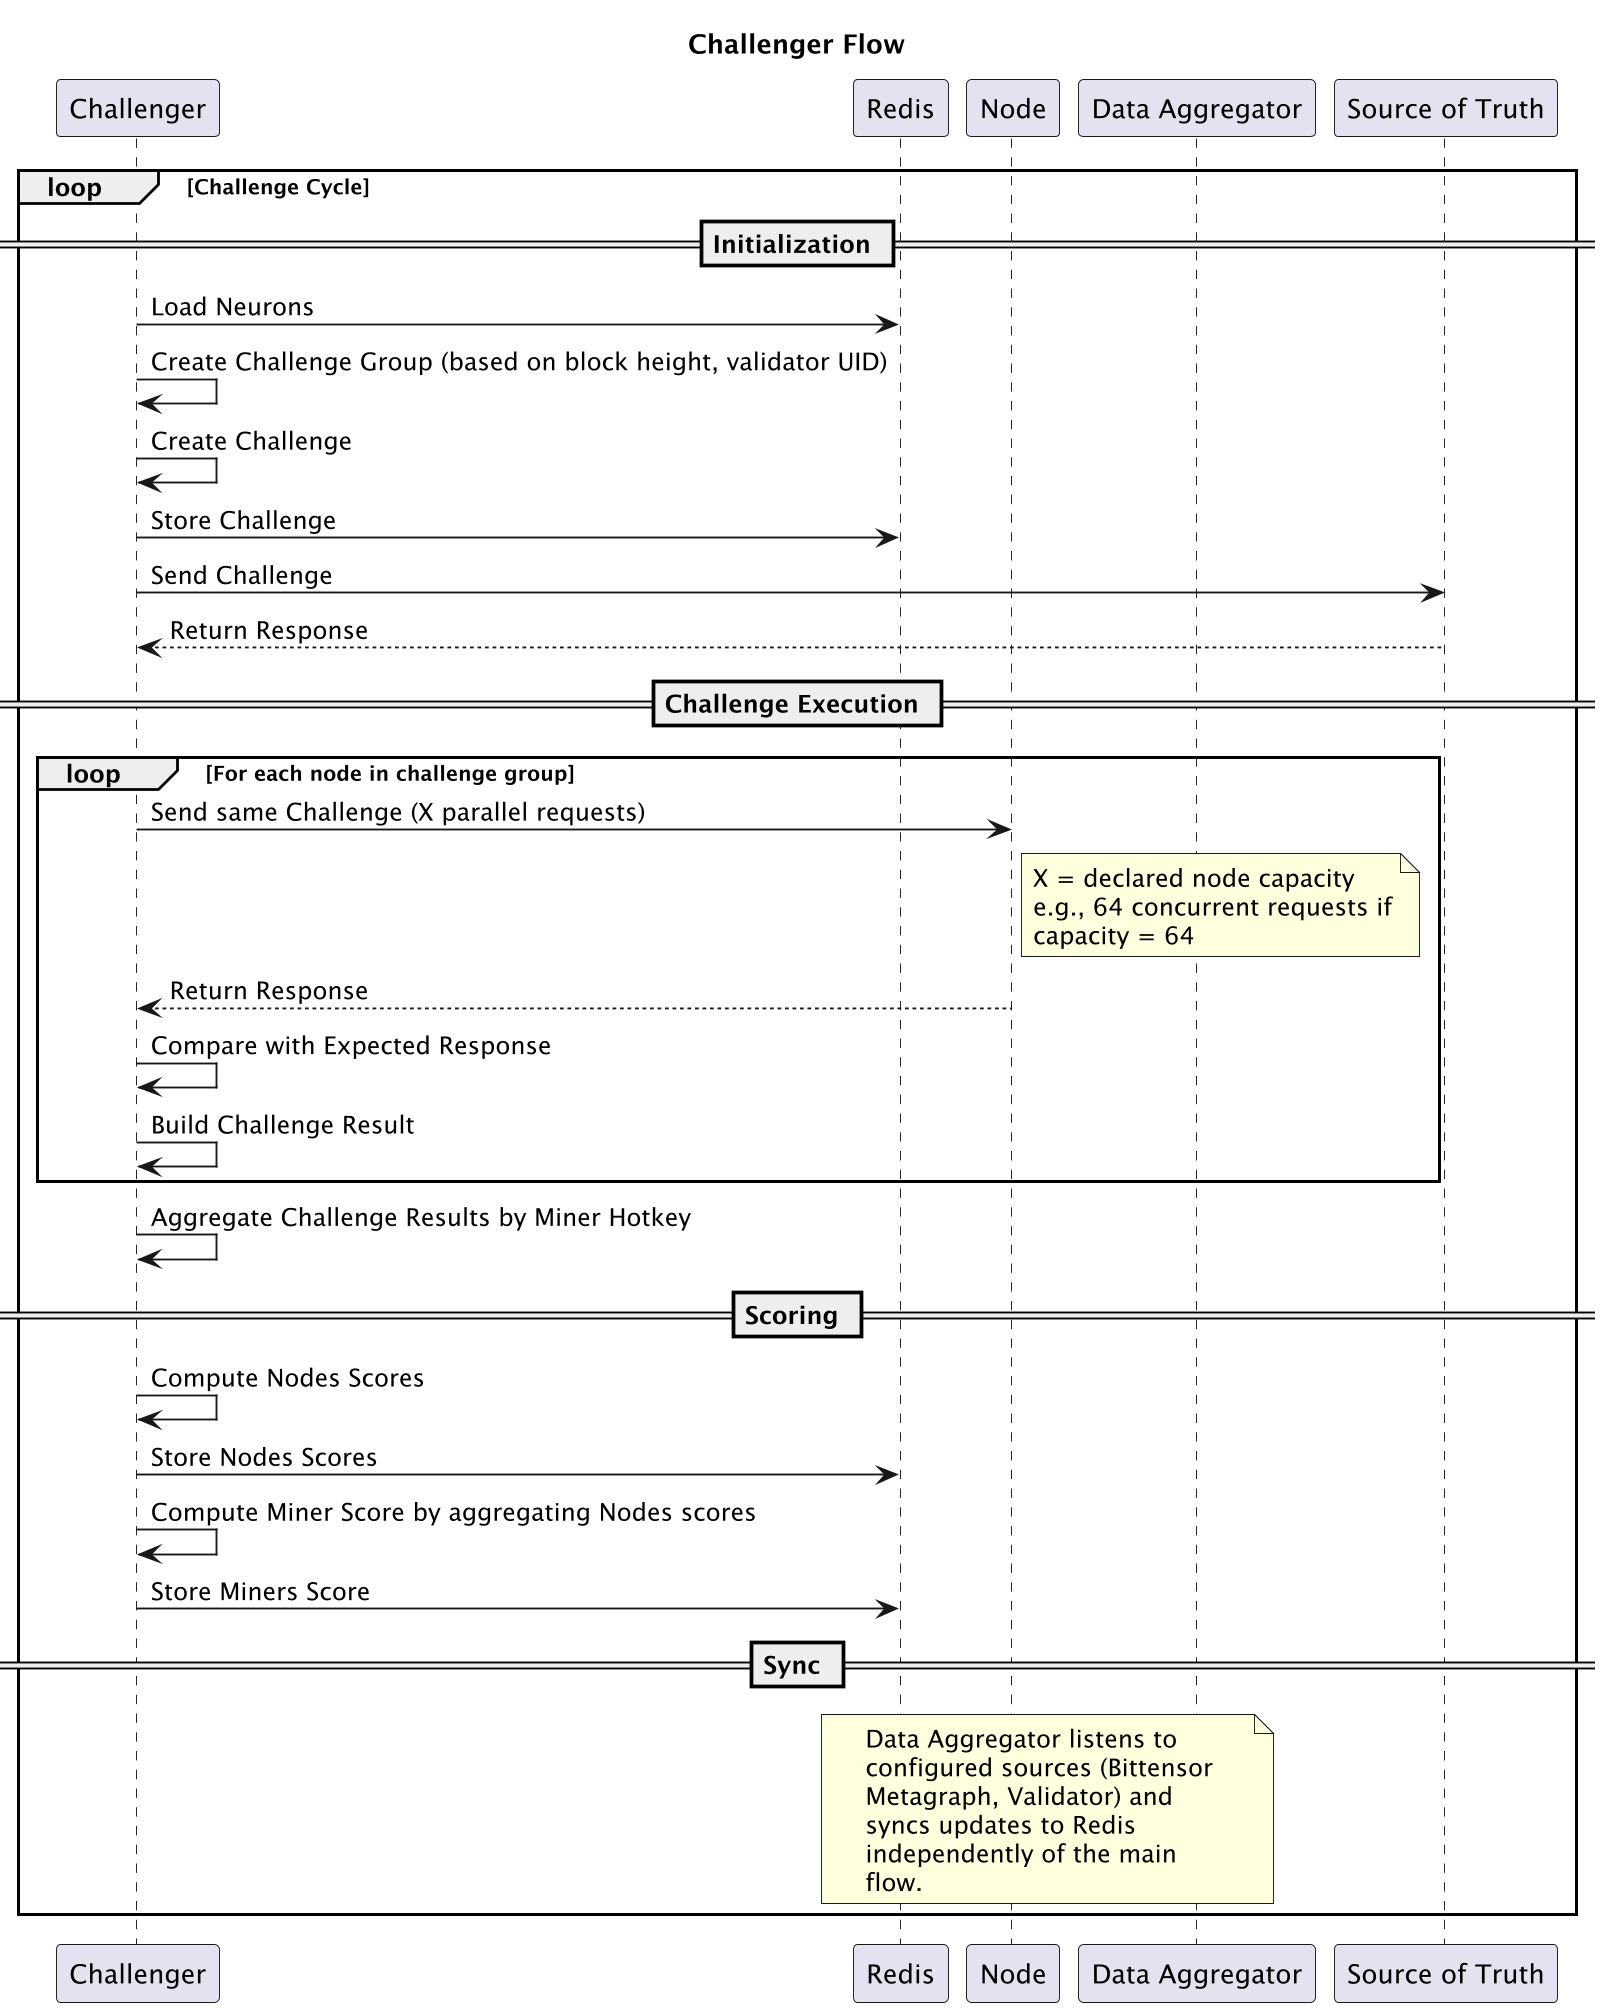

The diagram above was rendered by PlantUML. Its source (embedded in the PNG):
@startuml
title Challenger Flow
skinparam dpi 180
skinparam wrapWidth 200

participant "Challenger" as CV
participant "Redis" as RC
participant "Node" as Node
participant "Data Aggregator" as DAC
participant "Source of Truth" as SOT

loop Challenge Cycle
    == Initialization ==
    CV -> RC : Load Neurons
    CV -> CV : Create Challenge Group (based on block height, validator UID)
    CV -> CV : Create Challenge
    CV -> RC : Store Challenge
    CV -> SOT : Send Challenge
    SOT --> CV : Return Response

    == Challenge Execution ==
    loop For each node in challenge group
    CV -> Node : Send same Challenge (X parallel requests)
    note right of Node
    X = declared node capacity
    e.g., 64 concurrent requests if capacity = 64
    end note
    Node --> CV : Return Response
    CV -> CV : Compare with Expected Response
    CV -> CV : Build Challenge Result
    end loop
    CV -> CV : Aggregate Challenge Results by Miner Hotkey

    == Scoring ==
    CV -> CV : Compute Nodes Scores
    CV -> RC : Store Nodes Scores
    CV -> CV : Compute Miner Score by aggregating Nodes scores
    CV -> RC : Store Miners Score

    == Sync ==
    note over DAC, RC
    Data Aggregator listens to configured sources (Bittensor Metagraph, Validator) and syncs updates to Redis independently of the main flow.
    end note
end loop
@enduml